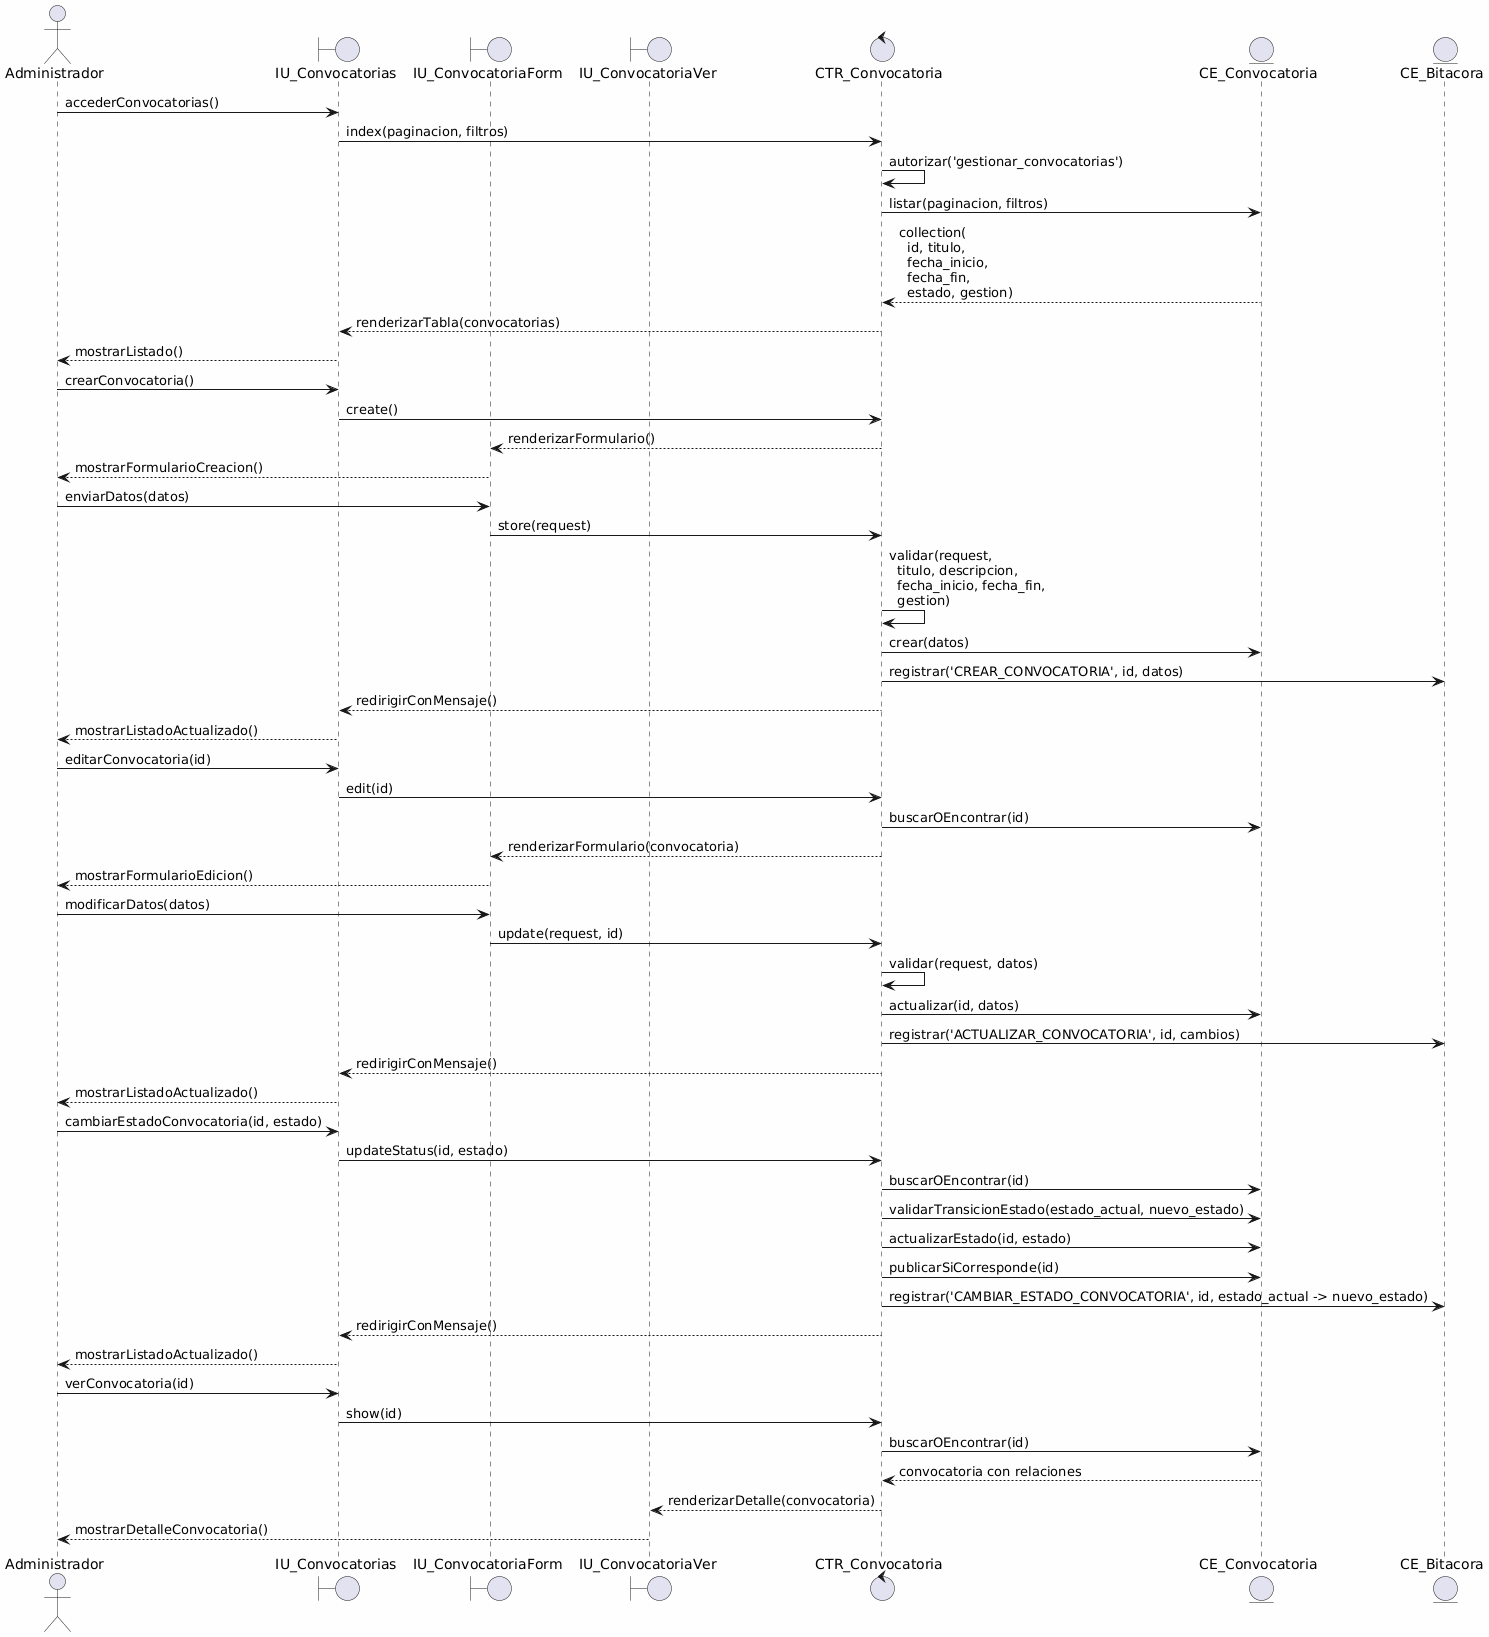

The diagram above was rendered by PlantUML. Its source (embedded in the PNG):
@startuml
skinparam backgroundColor #FEFEFE
skinparam defaultFontName Consolas

actor "Administrador" as admin
boundary "IU_Convocatorias" as vista
boundary "IU_ConvocatoriaForm" as form
boundary "IU_ConvocatoriaVer" as show
control "CTR_Convocatoria" as ctr
entity "CE_Convocatoria" as conv
entity "CE_Bitacora" as bitacora

admin -> vista: accederConvocatorias()
vista -> ctr: index(paginacion, filtros)
ctr -> ctr: autorizar('gestionar_convocatorias')
ctr -> conv: listar(paginacion, filtros)
conv --> ctr: collection(\n  id, titulo,\n  fecha_inicio,\n  fecha_fin,\n  estado, gestion)
ctr --> vista: renderizarTabla(convocatorias)
vista --> admin: mostrarListado()

admin -> vista: crearConvocatoria()
vista -> ctr: create()
ctr --> form: renderizarFormulario()
form --> admin: mostrarFormularioCreacion()

admin -> form: enviarDatos(datos)
form -> ctr: store(request)
ctr -> ctr: validar(request,\n  titulo, descripcion,\n  fecha_inicio, fecha_fin,\n  gestion)
ctr -> conv: crear(datos)
ctr -> bitacora: registrar('CREAR_CONVOCATORIA', id, datos)
ctr --> vista: redirigirConMensaje()
vista --> admin: mostrarListadoActualizado()

admin -> vista: editarConvocatoria(id)
vista -> ctr: edit(id)
ctr -> conv: buscarOEncontrar(id)
ctr --> form: renderizarFormulario(convocatoria)
form --> admin: mostrarFormularioEdicion()

admin -> form: modificarDatos(datos)
form -> ctr: update(request, id)
ctr -> ctr: validar(request, datos)
ctr -> conv: actualizar(id, datos)
ctr -> bitacora: registrar('ACTUALIZAR_CONVOCATORIA', id, cambios)
ctr --> vista: redirigirConMensaje()
vista --> admin: mostrarListadoActualizado()

admin -> vista: cambiarEstadoConvocatoria(id, estado)
vista -> ctr: updateStatus(id, estado)
ctr -> conv: buscarOEncontrar(id)
ctr -> conv: validarTransicionEstado(estado_actual, nuevo_estado)
ctr -> conv: actualizarEstado(id, estado)
ctr -> conv: publicarSiCorresponde(id)
ctr -> bitacora: registrar('CAMBIAR_ESTADO_CONVOCATORIA', id, estado_actual -> nuevo_estado)
ctr --> vista: redirigirConMensaje()
vista --> admin: mostrarListadoActualizado()

admin -> vista: verConvocatoria(id)
vista -> ctr: show(id)
ctr -> conv: buscarOEncontrar(id)
conv --> ctr: convocatoria con relaciones
ctr --> show: renderizarDetalle(convocatoria)
show --> admin: mostrarDetalleConvocatoria()
@enduml